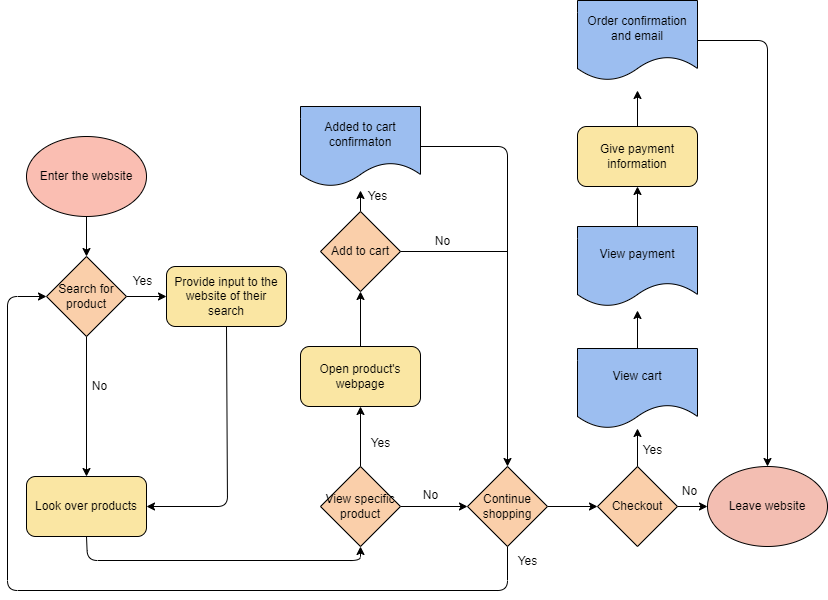

The diagram above was exported from draw.io. Its source (the exported page's mxGraphModel, read from the mxfile embedded in the PNG):
<mxGraphModel dx="1591" dy="1067" grid="0" gridSize="10" guides="1" tooltips="1" connect="1" arrows="1" fold="1" page="1" pageScale="1" pageWidth="850" pageHeight="1100" background="#FFFFFF" math="0" shadow="0">
  <root>
    <mxCell id="0" />
    <mxCell id="1" parent="0" />
    <mxCell id="4" value="Enter the website" style="ellipse;whiteSpace=wrap;html=1;fillColor=#FABEB2;strokeColor=#000000;fontColor=#000000;" vertex="1" parent="1">
      <mxGeometry x="32" y="266" width="120" height="80" as="geometry" />
    </mxCell>
    <mxCell id="65" style="edgeStyle=none;html=1;exitX=0.5;exitY=1;exitDx=0;exitDy=0;entryX=0.5;entryY=0;entryDx=0;entryDy=0;strokeColor=#000000;" edge="1" parent="1" source="5" target="10">
      <mxGeometry relative="1" as="geometry" />
    </mxCell>
    <mxCell id="68" style="edgeStyle=none;html=1;exitX=1;exitY=0.5;exitDx=0;exitDy=0;strokeColor=#000000;" edge="1" parent="1" source="5" target="7">
      <mxGeometry relative="1" as="geometry" />
    </mxCell>
    <mxCell id="5" value="Search for product" style="rhombus;whiteSpace=wrap;html=1;strokeColor=#000000;fillColor=#FACFAA;fontColor=#000000;" vertex="1" parent="1">
      <mxGeometry x="52" y="386" width="80" height="80" as="geometry" />
    </mxCell>
    <mxCell id="6" value="" style="endArrow=classic;html=1;exitX=0.5;exitY=1;exitDx=0;exitDy=0;entryX=0.5;entryY=0;entryDx=0;entryDy=0;strokeColor=#000000;" edge="1" parent="1" source="4" target="5">
      <mxGeometry width="50" height="50" relative="1" as="geometry">
        <mxPoint x="82" y="426" as="sourcePoint" />
        <mxPoint x="182" y="576" as="targetPoint" />
      </mxGeometry>
    </mxCell>
    <mxCell id="70" style="edgeStyle=none;html=1;exitX=0.5;exitY=1;exitDx=0;exitDy=0;entryX=1;entryY=0.5;entryDx=0;entryDy=0;strokeColor=#000000;" edge="1" parent="1" source="7" target="10">
      <mxGeometry relative="1" as="geometry">
        <Array as="points">
          <mxPoint x="233" y="636" />
        </Array>
      </mxGeometry>
    </mxCell>
    <mxCell id="7" value="Provide input to the website of their search" style="rounded=1;whiteSpace=wrap;html=1;strokeColor=#000000;fillColor=#FAE6A3;fontColor=#000000;" vertex="1" parent="1">
      <mxGeometry x="172" y="396" width="120" height="60" as="geometry" />
    </mxCell>
    <mxCell id="71" style="edgeStyle=none;html=1;exitX=0.5;exitY=1;exitDx=0;exitDy=0;entryX=0.5;entryY=1;entryDx=0;entryDy=0;strokeColor=#000000;" edge="1" parent="1" source="10" target="12">
      <mxGeometry relative="1" as="geometry">
        <Array as="points">
          <mxPoint x="93" y="690" />
          <mxPoint x="366" y="690" />
        </Array>
      </mxGeometry>
    </mxCell>
    <mxCell id="10" value="Look over products" style="rounded=1;whiteSpace=wrap;html=1;strokeColor=#000000;fillColor=#FAE6A3;fontColor=#000000;" vertex="1" parent="1">
      <mxGeometry x="32" y="606" width="120" height="60" as="geometry" />
    </mxCell>
    <mxCell id="37" style="edgeStyle=none;html=1;exitX=0.5;exitY=0;exitDx=0;exitDy=0;entryX=0.5;entryY=1;entryDx=0;entryDy=0;strokeColor=#000000;" edge="1" parent="1" source="12" target="36">
      <mxGeometry relative="1" as="geometry" />
    </mxCell>
    <mxCell id="39" style="edgeStyle=none;html=1;exitX=1;exitY=0.5;exitDx=0;exitDy=0;entryX=0;entryY=0.5;entryDx=0;entryDy=0;strokeColor=#000000;" edge="1" parent="1" source="12" target="38">
      <mxGeometry relative="1" as="geometry" />
    </mxCell>
    <mxCell id="12" value="View specific product" style="rhombus;whiteSpace=wrap;html=1;strokeColor=#000000;fillColor=#FACFAA;fontColor=#000000;" vertex="1" parent="1">
      <mxGeometry x="326" y="596" width="80" height="80" as="geometry" />
    </mxCell>
    <mxCell id="15" value="No" style="text;html=1;align=center;verticalAlign=middle;resizable=0;points=[];autosize=1;strokeColor=none;fillColor=none;fontColor=#000000;" vertex="1" parent="1">
      <mxGeometry x="85" y="501" width="40" height="30" as="geometry" />
    </mxCell>
    <mxCell id="20" value="Yes" style="text;html=1;align=center;verticalAlign=middle;resizable=0;points=[];autosize=1;strokeColor=none;fillColor=none;fontColor=#000000;" vertex="1" parent="1">
      <mxGeometry x="366" y="558" width="40" height="30" as="geometry" />
    </mxCell>
    <mxCell id="25" value="No" style="text;html=1;align=center;verticalAlign=middle;resizable=0;points=[];autosize=1;strokeColor=none;fillColor=none;fontColor=#000000;" vertex="1" parent="1">
      <mxGeometry x="416" y="610" width="40" height="30" as="geometry" />
    </mxCell>
    <mxCell id="57" style="edgeStyle=none;html=1;exitX=0.5;exitY=0;exitDx=0;exitDy=0;entryX=0.075;entryY=0.3;entryDx=0;entryDy=0;entryPerimeter=0;strokeColor=#000000;" edge="1" parent="1" source="26" target="41">
      <mxGeometry relative="1" as="geometry" />
    </mxCell>
    <mxCell id="26" value="Add to cart" style="rhombus;whiteSpace=wrap;html=1;strokeColor=#000000;fillColor=#FACFAA;fontColor=#000000;" vertex="1" parent="1">
      <mxGeometry x="326" y="341" width="80" height="80" as="geometry" />
    </mxCell>
    <mxCell id="29" value="No" style="text;html=1;align=center;verticalAlign=middle;resizable=0;points=[];autosize=1;strokeColor=none;fillColor=none;fontColor=#000000;" vertex="1" parent="1">
      <mxGeometry x="428" y="356" width="40" height="30" as="geometry" />
    </mxCell>
    <mxCell id="43" style="edgeStyle=none;html=1;exitX=1;exitY=0.5;exitDx=0;exitDy=0;entryX=0.5;entryY=0;entryDx=0;entryDy=0;strokeColor=#000000;" edge="1" parent="1" source="30" target="38">
      <mxGeometry relative="1" as="geometry">
        <mxPoint x="513" y="386" as="targetPoint" />
        <Array as="points">
          <mxPoint x="513" y="276" />
        </Array>
      </mxGeometry>
    </mxCell>
    <mxCell id="30" value="Added to cart confirmaton" style="shape=document;whiteSpace=wrap;html=1;boundedLbl=1;strokeColor=#000000;fillColor=#9CBEF0;fontColor=#000000;" vertex="1" parent="1">
      <mxGeometry x="306" y="236" width="120" height="80" as="geometry" />
    </mxCell>
    <mxCell id="40" style="edgeStyle=none;html=1;exitX=0.5;exitY=0;exitDx=0;exitDy=0;entryX=0.5;entryY=1;entryDx=0;entryDy=0;strokeColor=#000000;" edge="1" parent="1" source="36" target="26">
      <mxGeometry relative="1" as="geometry" />
    </mxCell>
    <mxCell id="36" value="Open product's webpage" style="rounded=1;whiteSpace=wrap;html=1;strokeColor=#000000;fillColor=#FAE6A3;fontColor=#000000;" vertex="1" parent="1">
      <mxGeometry x="306" y="476" width="120" height="60" as="geometry" />
    </mxCell>
    <mxCell id="46" style="edgeStyle=none;html=1;exitX=0.5;exitY=1;exitDx=0;exitDy=0;entryX=0;entryY=0.5;entryDx=0;entryDy=0;strokeColor=#000000;" edge="1" parent="1" source="38" target="5">
      <mxGeometry relative="1" as="geometry">
        <mxPoint x="183" y="810" as="targetPoint" />
        <Array as="points">
          <mxPoint x="513" y="720" />
          <mxPoint x="13" y="720" />
          <mxPoint x="13" y="426" />
        </Array>
      </mxGeometry>
    </mxCell>
    <mxCell id="49" style="edgeStyle=none;html=1;exitX=1;exitY=0.5;exitDx=0;exitDy=0;entryX=0;entryY=0.5;entryDx=0;entryDy=0;strokeColor=#000000;" edge="1" parent="1" source="38" target="48">
      <mxGeometry relative="1" as="geometry" />
    </mxCell>
    <mxCell id="38" value="Continue shopping" style="rhombus;whiteSpace=wrap;html=1;strokeColor=#000000;fillColor=#FACFAA;fontColor=#000000;" vertex="1" parent="1">
      <mxGeometry x="473" y="596" width="80" height="80" as="geometry" />
    </mxCell>
    <mxCell id="41" value="Yes" style="text;html=1;align=center;verticalAlign=middle;resizable=0;points=[];autosize=1;strokeColor=none;fillColor=none;fontColor=#000000;" vertex="1" parent="1">
      <mxGeometry x="363" y="311" width="40" height="30" as="geometry" />
    </mxCell>
    <mxCell id="45" value="" style="endArrow=none;html=1;exitX=1;exitY=0.5;exitDx=0;exitDy=0;strokeColor=#000000;" edge="1" parent="1" source="26">
      <mxGeometry width="50" height="50" relative="1" as="geometry">
        <mxPoint x="453" y="466" as="sourcePoint" />
        <mxPoint x="513" y="381" as="targetPoint" />
      </mxGeometry>
    </mxCell>
    <mxCell id="47" value="Yes" style="text;html=1;align=center;verticalAlign=middle;resizable=0;points=[];autosize=1;strokeColor=none;fillColor=none;fontColor=#000000;" vertex="1" parent="1">
      <mxGeometry x="513" y="676" width="40" height="30" as="geometry" />
    </mxCell>
    <mxCell id="51" style="edgeStyle=none;html=1;exitX=1;exitY=0.5;exitDx=0;exitDy=0;entryX=0;entryY=0.5;entryDx=0;entryDy=0;strokeColor=#000000;" edge="1" parent="1" source="48" target="50">
      <mxGeometry relative="1" as="geometry" />
    </mxCell>
    <mxCell id="54" style="edgeStyle=none;html=1;exitX=0.5;exitY=0;exitDx=0;exitDy=0;strokeColor=#000000;" edge="1" parent="1" source="48" target="52">
      <mxGeometry relative="1" as="geometry" />
    </mxCell>
    <mxCell id="48" value="Checkout" style="rhombus;whiteSpace=wrap;html=1;strokeColor=#000000;fillColor=#FACFAA;fontColor=#000000;" vertex="1" parent="1">
      <mxGeometry x="603" y="596" width="80" height="80" as="geometry" />
    </mxCell>
    <mxCell id="50" value="Leave website" style="ellipse;whiteSpace=wrap;html=1;strokeColor=#000000;fontColor=#000000;fillColor=#f3beb2;" vertex="1" parent="1">
      <mxGeometry x="713" y="596" width="120" height="80" as="geometry" />
    </mxCell>
    <mxCell id="56" style="edgeStyle=none;html=1;exitX=0.5;exitY=0;exitDx=0;exitDy=0;strokeColor=#000000;" edge="1" parent="1" source="52">
      <mxGeometry relative="1" as="geometry">
        <mxPoint x="643" y="440" as="targetPoint" />
      </mxGeometry>
    </mxCell>
    <mxCell id="52" value="View cart" style="shape=document;whiteSpace=wrap;html=1;boundedLbl=1;strokeColor=#000000;fillColor=#9CBEF0;fontColor=#000000;" vertex="1" parent="1">
      <mxGeometry x="583" y="478" width="120" height="80" as="geometry" />
    </mxCell>
    <mxCell id="59" style="edgeStyle=none;html=1;exitX=0.5;exitY=0;exitDx=0;exitDy=0;entryX=0.5;entryY=1;entryDx=0;entryDy=0;strokeColor=#000000;" edge="1" parent="1" source="55" target="58">
      <mxGeometry relative="1" as="geometry" />
    </mxCell>
    <mxCell id="55" value="View payment" style="shape=document;whiteSpace=wrap;html=1;boundedLbl=1;strokeColor=#000000;fillColor=#9CBEF0;fontColor=#000000;" vertex="1" parent="1">
      <mxGeometry x="583" y="356" width="120" height="80" as="geometry" />
    </mxCell>
    <mxCell id="61" style="edgeStyle=none;html=1;exitX=0.5;exitY=0;exitDx=0;exitDy=0;strokeColor=#000000;" edge="1" parent="1" source="58">
      <mxGeometry relative="1" as="geometry">
        <mxPoint x="643" y="220" as="targetPoint" />
      </mxGeometry>
    </mxCell>
    <mxCell id="58" value="Give payment information" style="rounded=1;whiteSpace=wrap;html=1;strokeColor=#000000;fillColor=#FAE6A3;fontColor=#000000;" vertex="1" parent="1">
      <mxGeometry x="583" y="256" width="120" height="60" as="geometry" />
    </mxCell>
    <mxCell id="62" style="edgeStyle=none;html=1;exitX=1;exitY=0.5;exitDx=0;exitDy=0;entryX=0.5;entryY=0;entryDx=0;entryDy=0;strokeColor=#000000;" edge="1" parent="1" source="60" target="50">
      <mxGeometry relative="1" as="geometry">
        <Array as="points">
          <mxPoint x="773" y="170" />
        </Array>
      </mxGeometry>
    </mxCell>
    <mxCell id="60" value="Order confirmation and email" style="shape=document;whiteSpace=wrap;html=1;boundedLbl=1;strokeColor=#000000;fillColor=#9CBEF0;fontColor=#000000;" vertex="1" parent="1">
      <mxGeometry x="583" y="130" width="120" height="80" as="geometry" />
    </mxCell>
    <mxCell id="9" value="Yes" style="text;html=1;align=center;verticalAlign=middle;resizable=0;points=[];autosize=1;strokeColor=none;fillColor=none;fontColor=#000000;" vertex="1" parent="1">
      <mxGeometry x="128" y="396" width="40" height="30" as="geometry" />
    </mxCell>
    <mxCell id="72" value="No" style="text;html=1;align=center;verticalAlign=middle;resizable=0;points=[];autosize=1;strokeColor=none;fillColor=none;fontColor=#000000;" vertex="1" parent="1">
      <mxGeometry x="675" y="606" width="40" height="30" as="geometry" />
    </mxCell>
    <mxCell id="73" value="Yes" style="text;html=1;align=center;verticalAlign=middle;resizable=0;points=[];autosize=1;strokeColor=none;fillColor=none;fontColor=#000000;" vertex="1" parent="1">
      <mxGeometry x="638" y="565" width="40" height="30" as="geometry" />
    </mxCell>
  </root>
</mxGraphModel>